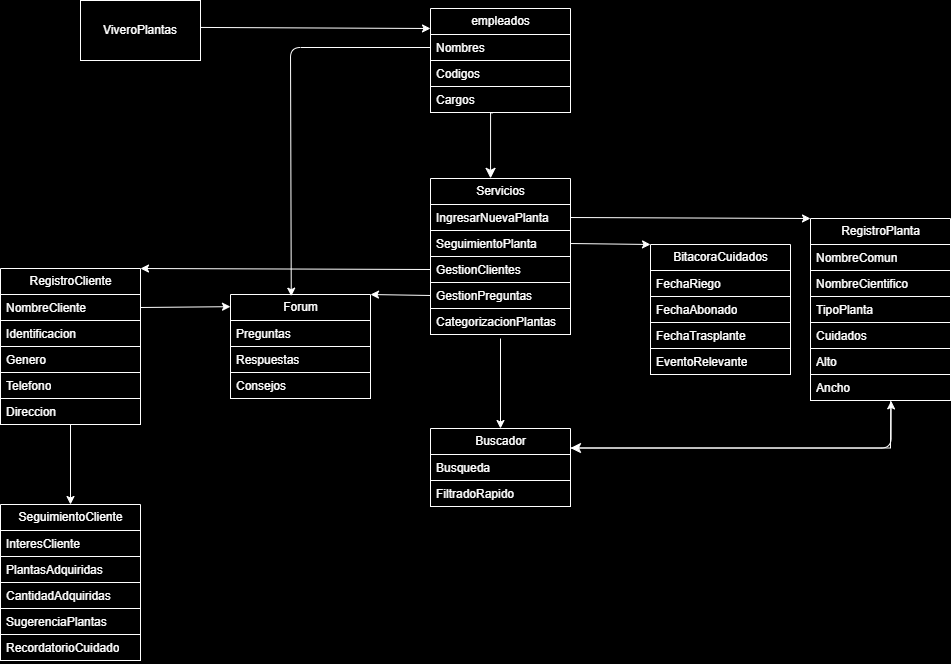

The diagram above was exported from draw.io. Its source (the exported page's mxGraphModel, read from the mxfile embedded in the PNG):
<mxGraphModel dx="1419" dy="1884" grid="1" gridSize="17" guides="1" tooltips="1" connect="1" arrows="1" fold="1" page="0" pageScale="1" pageWidth="827" pageHeight="1169" background="#000000" math="0" shadow="0">
  <root>
    <mxCell id="0" />
    <mxCell id="1" parent="0" />
    <mxCell id="16" value="empleados" style="swimlane;fontStyle=0;childLayout=stackLayout;horizontal=1;startSize=26;horizontalStack=0;resizeParent=1;resizeParentMax=0;resizeLast=0;collapsible=1;marginBottom=0;html=1;fillColor=none;strokeColor=#FFFFFF;fontColor=#FFFFFF;" parent="1" vertex="1">
      <mxGeometry x="-38" y="-893" width="140" height="104" as="geometry">
        <mxRectangle x="273" y="-1100" width="60" height="30" as="alternateBounds" />
      </mxGeometry>
    </mxCell>
    <mxCell id="17" value="Nombres" style="text;align=left;verticalAlign=top;spacingLeft=4;spacingRight=4;overflow=hidden;rotatable=0;points=[[0,0.5],[1,0.5]];portConstraint=eastwest;whiteSpace=wrap;html=1;fillColor=none;strokeColor=#FFFFFF;fontColor=#FFFFFF;" parent="16" vertex="1">
      <mxGeometry y="26" width="140" height="26" as="geometry" />
    </mxCell>
    <mxCell id="18" value="Codigos" style="text;align=left;verticalAlign=top;spacingLeft=4;spacingRight=4;overflow=hidden;rotatable=0;points=[[0,0.5],[1,0.5]];portConstraint=eastwest;whiteSpace=wrap;html=1;fillColor=none;strokeColor=#FFFFFF;fontColor=#FFFFFF;" parent="16" vertex="1">
      <mxGeometry y="52" width="140" height="26" as="geometry" />
    </mxCell>
    <mxCell id="19" value="Cargos" style="text;align=left;verticalAlign=top;spacingLeft=4;spacingRight=4;overflow=hidden;rotatable=0;points=[[0,0.5],[1,0.5]];portConstraint=eastwest;whiteSpace=wrap;html=1;fillColor=none;strokeColor=#FFFFFF;fontColor=#FFFFFF;" parent="16" vertex="1">
      <mxGeometry y="78" width="140" height="26" as="geometry" />
    </mxCell>
    <mxCell id="22" style="edgeStyle=none;html=1;exitX=1.003;exitY=0.449;exitDx=0;exitDy=0;exitPerimeter=0;fillColor=none;strokeColor=#FFFFFF;fontColor=#FFFFFF;" parent="1" source="20" edge="1">
      <mxGeometry relative="1" as="geometry">
        <mxPoint x="-38" y="-873" as="targetPoint" />
      </mxGeometry>
    </mxCell>
    <mxCell id="20" value="ViveroPlantas" style="rounded=0;whiteSpace=wrap;html=1;fillColor=none;strokeColor=#FFFFFF;fontColor=#FFFFFF;" parent="1" vertex="1">
      <mxGeometry x="-388" y="-901" width="120" height="60" as="geometry" />
    </mxCell>
    <mxCell id="23" value="Servicios" style="swimlane;fontStyle=0;childLayout=stackLayout;horizontal=1;startSize=26;horizontalStack=0;resizeParent=1;resizeParentMax=0;resizeLast=0;collapsible=1;marginBottom=0;html=1;fillColor=none;strokeColor=#FFFFFF;fontColor=#FFFFFF;" vertex="1" parent="1">
      <mxGeometry x="-38" y="-723" width="140" height="156" as="geometry" />
    </mxCell>
    <mxCell id="24" value="IngresarNuevaPlanta" style="text;align=left;verticalAlign=top;spacingLeft=4;spacingRight=4;overflow=hidden;rotatable=0;points=[[0,0.5],[1,0.5]];portConstraint=eastwest;whiteSpace=wrap;html=1;fillColor=none;strokeColor=#FFFFFF;fontColor=#FFFFFF;" vertex="1" parent="23">
      <mxGeometry y="26" width="140" height="26" as="geometry" />
    </mxCell>
    <mxCell id="25" value="SeguimientoPlanta" style="text;align=left;verticalAlign=top;spacingLeft=4;spacingRight=4;overflow=hidden;rotatable=0;points=[[0,0.5],[1,0.5]];portConstraint=eastwest;whiteSpace=wrap;html=1;fillColor=none;strokeColor=#FFFFFF;fontColor=#FFFFFF;" vertex="1" parent="23">
      <mxGeometry y="52" width="140" height="26" as="geometry" />
    </mxCell>
    <mxCell id="26" value="GestionClientes" style="text;align=left;verticalAlign=top;spacingLeft=4;spacingRight=4;overflow=hidden;rotatable=0;points=[[0,0.5],[1,0.5]];portConstraint=eastwest;whiteSpace=wrap;html=1;fillColor=none;strokeColor=#FFFFFF;fontColor=#FFFFFF;" vertex="1" parent="23">
      <mxGeometry y="78" width="140" height="26" as="geometry" />
    </mxCell>
    <mxCell id="33" value="GestionPreguntas" style="text;align=left;verticalAlign=top;spacingLeft=4;spacingRight=4;overflow=hidden;rotatable=0;points=[[0,0.5],[1,0.5]];portConstraint=eastwest;whiteSpace=wrap;html=1;fillColor=none;strokeColor=#FFFFFF;fontColor=#FFFFFF;" vertex="1" parent="23">
      <mxGeometry y="104" width="140" height="26" as="geometry" />
    </mxCell>
    <mxCell id="34" value="CategorizacionPlantas" style="text;align=left;verticalAlign=top;spacingLeft=4;spacingRight=4;overflow=hidden;rotatable=0;points=[[0,0.5],[1,0.5]];portConstraint=eastwest;whiteSpace=wrap;html=1;fillColor=none;strokeColor=#FFFFFF;fontColor=#FFFFFF;" vertex="1" parent="23">
      <mxGeometry y="130" width="140" height="26" as="geometry" />
    </mxCell>
    <mxCell id="39" value="RegistroPlanta" style="swimlane;fontStyle=0;childLayout=stackLayout;horizontal=1;startSize=26;horizontalStack=0;resizeParent=1;resizeParentMax=0;resizeLast=0;collapsible=1;marginBottom=0;html=1;fillColor=none;strokeColor=#FFFFFF;fontColor=#FFFFFF;" vertex="1" parent="1">
      <mxGeometry x="342" y="-683" width="140" height="182" as="geometry" />
    </mxCell>
    <mxCell id="41" value="NombreComun" style="text;align=left;verticalAlign=top;spacingLeft=4;spacingRight=4;overflow=hidden;rotatable=0;points=[[0,0.5],[1,0.5]];portConstraint=eastwest;whiteSpace=wrap;html=1;fillColor=none;strokeColor=#FFFFFF;fontColor=#FFFFFF;" vertex="1" parent="39">
      <mxGeometry y="26" width="140" height="26" as="geometry" />
    </mxCell>
    <mxCell id="42" value="NombreCientifico" style="text;align=left;verticalAlign=top;spacingLeft=4;spacingRight=4;overflow=hidden;rotatable=0;points=[[0,0.5],[1,0.5]];portConstraint=eastwest;whiteSpace=wrap;html=1;fillColor=none;strokeColor=#FFFFFF;fontColor=#FFFFFF;" vertex="1" parent="39">
      <mxGeometry y="52" width="140" height="26" as="geometry" />
    </mxCell>
    <mxCell id="45" value="TipoPlanta" style="text;align=left;verticalAlign=top;spacingLeft=4;spacingRight=4;overflow=hidden;rotatable=0;points=[[0,0.5],[1,0.5]];portConstraint=eastwest;whiteSpace=wrap;html=1;fillColor=none;strokeColor=#FFFFFF;fontColor=#FFFFFF;" vertex="1" parent="39">
      <mxGeometry y="78" width="140" height="26" as="geometry" />
    </mxCell>
    <mxCell id="46" value="Cuidados" style="text;align=left;verticalAlign=top;spacingLeft=4;spacingRight=4;overflow=hidden;rotatable=0;points=[[0,0.5],[1,0.5]];portConstraint=eastwest;whiteSpace=wrap;html=1;fillColor=none;strokeColor=#FFFFFF;fontColor=#FFFFFF;" vertex="1" parent="39">
      <mxGeometry y="104" width="140" height="26" as="geometry" />
    </mxCell>
    <mxCell id="96" value="Alto" style="text;align=left;verticalAlign=top;spacingLeft=4;spacingRight=4;overflow=hidden;rotatable=0;points=[[0,0.5],[1,0.5]];portConstraint=eastwest;whiteSpace=wrap;html=1;fillColor=none;strokeColor=#FFFFFF;fontColor=#FFFFFF;" vertex="1" parent="39">
      <mxGeometry y="130" width="140" height="26" as="geometry" />
    </mxCell>
    <mxCell id="98" value="Ancho" style="text;align=left;verticalAlign=top;spacingLeft=4;spacingRight=4;overflow=hidden;rotatable=0;points=[[0,0.5],[1,0.5]];portConstraint=eastwest;whiteSpace=wrap;html=1;fillColor=none;strokeColor=#FFFFFF;fontColor=#FFFFFF;" vertex="1" parent="39">
      <mxGeometry y="156" width="140" height="26" as="geometry" />
    </mxCell>
    <mxCell id="43" value="" style="edgeStyle=segmentEdgeStyle;endArrow=classic;html=1;curved=0;rounded=0;endSize=8;startSize=8;exitX=0.444;exitY=1.013;exitDx=0;exitDy=0;exitPerimeter=0;entryX=0.429;entryY=-0.001;entryDx=0;entryDy=0;entryPerimeter=0;fillColor=none;strokeColor=#FFFFFF;fontColor=#FFFFFF;" edge="1" parent="1" source="19" target="23">
      <mxGeometry width="50" height="50" relative="1" as="geometry">
        <mxPoint x="202" y="-723" as="sourcePoint" />
        <mxPoint x="202" y="-803" as="targetPoint" />
      </mxGeometry>
    </mxCell>
    <mxCell id="48" style="edgeStyle=none;html=1;exitX=1;exitY=0.5;exitDx=0;exitDy=0;entryX=0;entryY=0;entryDx=0;entryDy=0;fillColor=none;strokeColor=#FFFFFF;fontColor=#FFFFFF;" edge="1" parent="1" source="24" target="39">
      <mxGeometry relative="1" as="geometry" />
    </mxCell>
    <mxCell id="49" value="BitacoraCuidados" style="swimlane;fontStyle=0;childLayout=stackLayout;horizontal=1;startSize=26;horizontalStack=0;resizeParent=1;resizeParentMax=0;resizeLast=0;collapsible=1;marginBottom=0;html=1;fillColor=none;strokeColor=#FFFFFF;fontColor=#FFFFFF;" vertex="1" parent="1">
      <mxGeometry x="182" y="-657" width="140" height="130" as="geometry" />
    </mxCell>
    <mxCell id="50" value="FechaRiego" style="text;align=left;verticalAlign=top;spacingLeft=4;spacingRight=4;overflow=hidden;rotatable=0;points=[[0,0.5],[1,0.5]];portConstraint=eastwest;whiteSpace=wrap;html=1;fillColor=none;strokeColor=#FFFFFF;fontColor=#FFFFFF;" vertex="1" parent="49">
      <mxGeometry y="26" width="140" height="26" as="geometry" />
    </mxCell>
    <mxCell id="51" value="FechaAbonado" style="text;align=left;verticalAlign=top;spacingLeft=4;spacingRight=4;overflow=hidden;rotatable=0;points=[[0,0.5],[1,0.5]];portConstraint=eastwest;whiteSpace=wrap;html=1;fillColor=none;strokeColor=#FFFFFF;fontColor=#FFFFFF;" vertex="1" parent="49">
      <mxGeometry y="52" width="140" height="26" as="geometry" />
    </mxCell>
    <mxCell id="52" value="FechaTrasplante" style="text;align=left;verticalAlign=top;spacingLeft=4;spacingRight=4;overflow=hidden;rotatable=0;points=[[0,0.5],[1,0.5]];portConstraint=eastwest;whiteSpace=wrap;html=1;fillColor=none;strokeColor=#FFFFFF;fontColor=#FFFFFF;" vertex="1" parent="49">
      <mxGeometry y="78" width="140" height="26" as="geometry" />
    </mxCell>
    <mxCell id="55" value="EventoRelevante" style="text;align=left;verticalAlign=top;spacingLeft=4;spacingRight=4;overflow=hidden;rotatable=0;points=[[0,0.5],[1,0.5]];portConstraint=eastwest;whiteSpace=wrap;html=1;fillColor=none;strokeColor=#FFFFFF;fontColor=#FFFFFF;" vertex="1" parent="49">
      <mxGeometry y="104" width="140" height="26" as="geometry" />
    </mxCell>
    <mxCell id="54" style="edgeStyle=none;html=1;entryX=0;entryY=0;entryDx=0;entryDy=0;exitX=1;exitY=0.5;exitDx=0;exitDy=0;fillColor=none;strokeColor=#FFFFFF;fontColor=#FFFFFF;" edge="1" parent="1" source="25" target="49">
      <mxGeometry relative="1" as="geometry" />
    </mxCell>
    <mxCell id="75" value="" style="edgeStyle=none;html=1;fillColor=none;strokeColor=#FFFFFF;fontColor=#FFFFFF;" edge="1" parent="1" source="56" target="69">
      <mxGeometry relative="1" as="geometry" />
    </mxCell>
    <mxCell id="56" value="RegistroCliente" style="swimlane;fontStyle=0;childLayout=stackLayout;horizontal=1;startSize=26;horizontalStack=0;resizeParent=1;resizeParentMax=0;resizeLast=0;collapsible=1;marginBottom=0;html=1;fillColor=none;strokeColor=#FFFFFF;fontColor=#FFFFFF;" vertex="1" parent="1">
      <mxGeometry x="-468" y="-633" width="140" height="156" as="geometry" />
    </mxCell>
    <mxCell id="57" value="NombreCliente" style="text;align=left;verticalAlign=top;spacingLeft=4;spacingRight=4;overflow=hidden;rotatable=0;points=[[0,0.5],[1,0.5]];portConstraint=eastwest;whiteSpace=wrap;html=1;fillColor=none;strokeColor=#FFFFFF;fontColor=#FFFFFF;" vertex="1" parent="56">
      <mxGeometry y="26" width="140" height="26" as="geometry" />
    </mxCell>
    <mxCell id="59" value="Identificacion" style="text;align=left;verticalAlign=top;spacingLeft=4;spacingRight=4;overflow=hidden;rotatable=0;points=[[0,0.5],[1,0.5]];portConstraint=eastwest;whiteSpace=wrap;html=1;fillColor=none;strokeColor=#FFFFFF;fontColor=#FFFFFF;" vertex="1" parent="56">
      <mxGeometry y="52" width="140" height="26" as="geometry" />
    </mxCell>
    <mxCell id="67" value="Genero" style="text;align=left;verticalAlign=top;spacingLeft=4;spacingRight=4;overflow=hidden;rotatable=0;points=[[0,0.5],[1,0.5]];portConstraint=eastwest;whiteSpace=wrap;html=1;fillColor=none;strokeColor=#FFFFFF;fontColor=#FFFFFF;" vertex="1" parent="56">
      <mxGeometry y="78" width="140" height="26" as="geometry" />
    </mxCell>
    <mxCell id="58" value="Telefono" style="text;align=left;verticalAlign=top;spacingLeft=4;spacingRight=4;overflow=hidden;rotatable=0;points=[[0,0.5],[1,0.5]];portConstraint=eastwest;whiteSpace=wrap;html=1;fillColor=none;strokeColor=#FFFFFF;fontColor=#FFFFFF;" vertex="1" parent="56">
      <mxGeometry y="104" width="140" height="26" as="geometry" />
    </mxCell>
    <mxCell id="66" value="Direccion" style="text;align=left;verticalAlign=top;spacingLeft=4;spacingRight=4;overflow=hidden;rotatable=0;points=[[0,0.5],[1,0.5]];portConstraint=eastwest;whiteSpace=wrap;html=1;fillColor=none;strokeColor=#FFFFFF;fontColor=#FFFFFF;" vertex="1" parent="56">
      <mxGeometry y="130" width="140" height="26" as="geometry" />
    </mxCell>
    <mxCell id="60" style="edgeStyle=none;html=1;exitX=0;exitY=0.5;exitDx=0;exitDy=0;entryX=1;entryY=0;entryDx=0;entryDy=0;fillColor=none;strokeColor=#FFFFFF;fontColor=#FFFFFF;" edge="1" parent="1" source="26" target="56">
      <mxGeometry relative="1" as="geometry" />
    </mxCell>
    <mxCell id="69" value="SeguimientoCliente" style="swimlane;fontStyle=0;childLayout=stackLayout;horizontal=1;startSize=26;horizontalStack=0;resizeParent=1;resizeParentMax=0;resizeLast=0;collapsible=1;marginBottom=0;html=1;fillColor=none;strokeColor=#FFFFFF;fontColor=#FFFFFF;" vertex="1" parent="1">
      <mxGeometry x="-468" y="-397" width="140" height="156" as="geometry" />
    </mxCell>
    <mxCell id="70" value="InteresCliente" style="text;align=left;verticalAlign=top;spacingLeft=4;spacingRight=4;overflow=hidden;rotatable=0;points=[[0,0.5],[1,0.5]];portConstraint=eastwest;whiteSpace=wrap;html=1;fillColor=none;strokeColor=#FFFFFF;fontColor=#FFFFFF;" vertex="1" parent="69">
      <mxGeometry y="26" width="140" height="26" as="geometry" />
    </mxCell>
    <mxCell id="71" value="PlantasAdquiridas" style="text;align=left;verticalAlign=top;spacingLeft=4;spacingRight=4;overflow=hidden;rotatable=0;points=[[0,0.5],[1,0.5]];portConstraint=eastwest;whiteSpace=wrap;html=1;fillColor=none;strokeColor=#FFFFFF;fontColor=#FFFFFF;" vertex="1" parent="69">
      <mxGeometry y="52" width="140" height="26" as="geometry" />
    </mxCell>
    <mxCell id="100" value="CantidadAdquiridas" style="text;align=left;verticalAlign=top;spacingLeft=4;spacingRight=4;overflow=hidden;rotatable=0;points=[[0,0.5],[1,0.5]];portConstraint=eastwest;whiteSpace=wrap;html=1;fillColor=none;strokeColor=#FFFFFF;fontColor=#FFFFFF;" vertex="1" parent="69">
      <mxGeometry y="78" width="140" height="26" as="geometry" />
    </mxCell>
    <mxCell id="72" value="SugerenciaPlantas" style="text;align=left;verticalAlign=top;spacingLeft=4;spacingRight=4;overflow=hidden;rotatable=0;points=[[0,0.5],[1,0.5]];portConstraint=eastwest;whiteSpace=wrap;html=1;fillColor=none;strokeColor=#FFFFFF;fontColor=#FFFFFF;" vertex="1" parent="69">
      <mxGeometry y="104" width="140" height="26" as="geometry" />
    </mxCell>
    <mxCell id="76" value="RecordatorioCuidado" style="text;align=left;verticalAlign=top;spacingLeft=4;spacingRight=4;overflow=hidden;rotatable=0;points=[[0,0.5],[1,0.5]];portConstraint=eastwest;whiteSpace=wrap;html=1;fillColor=none;strokeColor=#FFFFFF;fontColor=#FFFFFF;" vertex="1" parent="69">
      <mxGeometry y="130" width="140" height="26" as="geometry" />
    </mxCell>
    <mxCell id="77" value="Forum" style="swimlane;fontStyle=0;childLayout=stackLayout;horizontal=1;startSize=26;horizontalStack=0;resizeParent=1;resizeParentMax=0;resizeLast=0;collapsible=1;marginBottom=0;html=1;fillColor=none;strokeColor=#FFFFFF;fontColor=#FFFFFF;" vertex="1" parent="1">
      <mxGeometry x="-238" y="-607" width="140" height="104" as="geometry" />
    </mxCell>
    <mxCell id="78" value="Preguntas" style="text;align=left;verticalAlign=top;spacingLeft=4;spacingRight=4;overflow=hidden;rotatable=0;points=[[0,0.5],[1,0.5]];portConstraint=eastwest;whiteSpace=wrap;html=1;fillColor=none;strokeColor=#FFFFFF;fontColor=#FFFFFF;" vertex="1" parent="77">
      <mxGeometry y="26" width="140" height="26" as="geometry" />
    </mxCell>
    <mxCell id="79" value="Respuestas" style="text;align=left;verticalAlign=top;spacingLeft=4;spacingRight=4;overflow=hidden;rotatable=0;points=[[0,0.5],[1,0.5]];portConstraint=eastwest;whiteSpace=wrap;html=1;fillColor=none;strokeColor=#FFFFFF;fontColor=#FFFFFF;" vertex="1" parent="77">
      <mxGeometry y="52" width="140" height="26" as="geometry" />
    </mxCell>
    <mxCell id="80" value="Consejos" style="text;align=left;verticalAlign=top;spacingLeft=4;spacingRight=4;overflow=hidden;rotatable=0;points=[[0,0.5],[1,0.5]];portConstraint=eastwest;whiteSpace=wrap;html=1;fillColor=none;strokeColor=#FFFFFF;fontColor=#FFFFFF;" vertex="1" parent="77">
      <mxGeometry y="78" width="140" height="26" as="geometry" />
    </mxCell>
    <mxCell id="81" style="edgeStyle=none;html=1;exitX=0;exitY=0.5;exitDx=0;exitDy=0;entryX=1;entryY=0;entryDx=0;entryDy=0;fillColor=none;strokeColor=#FFFFFF;fontColor=#FFFFFF;" edge="1" parent="1" source="33" target="77">
      <mxGeometry relative="1" as="geometry" />
    </mxCell>
    <mxCell id="82" style="edgeStyle=none;html=1;exitX=1;exitY=0.5;exitDx=0;exitDy=0;entryX=0;entryY=0.117;entryDx=0;entryDy=0;entryPerimeter=0;fillColor=none;strokeColor=#FFFFFF;fontColor=#FFFFFF;" edge="1" parent="1" source="57" target="77">
      <mxGeometry relative="1" as="geometry" />
    </mxCell>
    <mxCell id="83" style="edgeStyle=none;html=1;exitX=0;exitY=0.5;exitDx=0;exitDy=0;entryX=0.434;entryY=0.016;entryDx=0;entryDy=0;entryPerimeter=0;fillColor=none;strokeColor=#FFFFFF;fontColor=#FFFFFF;" edge="1" parent="1" source="17" target="77">
      <mxGeometry relative="1" as="geometry">
        <mxPoint x="-168" y="-733" as="targetPoint" />
        <Array as="points">
          <mxPoint x="-178" y="-854" />
        </Array>
      </mxGeometry>
    </mxCell>
    <mxCell id="91" style="edgeStyle=orthogonalEdgeStyle;html=1;exitX=1;exitY=0.25;exitDx=0;exitDy=0;fillColor=none;strokeColor=#FFFFFF;fontColor=#FFFFFF;entryX=0.576;entryY=1.015;entryDx=0;entryDy=0;entryPerimeter=0;" edge="1" parent="1" source="85" target="98">
      <mxGeometry relative="1" as="geometry">
        <mxPoint x="425" y="-493" as="targetPoint" />
      </mxGeometry>
    </mxCell>
    <mxCell id="85" value="Buscador" style="swimlane;fontStyle=0;childLayout=stackLayout;horizontal=1;startSize=26;horizontalStack=0;resizeParent=1;resizeParentMax=0;resizeLast=0;collapsible=1;marginBottom=0;html=1;fillColor=none;strokeColor=#FFFFFF;fontColor=#FFFFFF;" vertex="1" parent="1">
      <mxGeometry x="-38" y="-473" width="140" height="78" as="geometry" />
    </mxCell>
    <mxCell id="86" value="Busqueda" style="text;align=left;verticalAlign=top;spacingLeft=4;spacingRight=4;overflow=hidden;rotatable=0;points=[[0,0.5],[1,0.5]];portConstraint=eastwest;whiteSpace=wrap;html=1;fillColor=none;strokeColor=#FFFFFF;fontColor=#FFFFFF;" vertex="1" parent="85">
      <mxGeometry y="26" width="140" height="26" as="geometry" />
    </mxCell>
    <mxCell id="87" value="FiltradoRapido" style="text;align=left;verticalAlign=top;spacingLeft=4;spacingRight=4;overflow=hidden;rotatable=0;points=[[0,0.5],[1,0.5]];portConstraint=eastwest;whiteSpace=wrap;html=1;fillColor=none;strokeColor=#FFFFFF;fontColor=#FFFFFF;" vertex="1" parent="85">
      <mxGeometry y="52" width="140" height="26" as="geometry" />
    </mxCell>
    <mxCell id="89" style="edgeStyle=none;html=1;entryX=0.5;entryY=0;entryDx=0;entryDy=0;fillColor=none;strokeColor=#FFFFFF;fontColor=#FFFFFF;" edge="1" parent="1" target="85">
      <mxGeometry relative="1" as="geometry">
        <mxPoint x="32" y="-563" as="sourcePoint" />
      </mxGeometry>
    </mxCell>
    <mxCell id="95" value="" style="edgeStyle=elbowEdgeStyle;elbow=horizontal;endArrow=classic;html=1;curved=0;rounded=0;endSize=8;startSize=8;entryX=1;entryY=0.25;entryDx=0;entryDy=0;fillColor=none;strokeColor=#FFFFFF;fontColor=#FFFFFF;exitX=0.573;exitY=0.985;exitDx=0;exitDy=0;exitPerimeter=0;" edge="1" parent="1" source="98" target="85">
      <mxGeometry width="50" height="50" relative="1" as="geometry">
        <mxPoint x="422" y="-527" as="sourcePoint" />
        <mxPoint x="312" y="-427" as="targetPoint" />
        <Array as="points">
          <mxPoint x="422" y="-459" />
        </Array>
      </mxGeometry>
    </mxCell>
  </root>
</mxGraphModel>